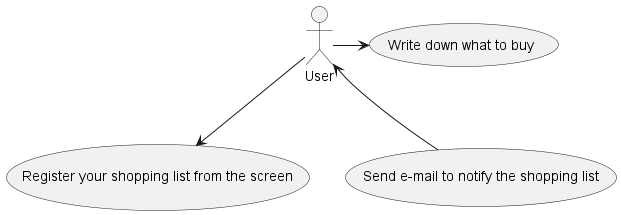

The diagram above was rendered by PlantUML. Its source (embedded in the PNG):
@startuml
actor User as user
(Write down what to buy) as (theme)
(Register your shopping list from the screen) as (register)
(Send e-mail to notify the shopping list) as (notify)

user -> (theme)
user --> (register)
user <-- (notify)
@enduml